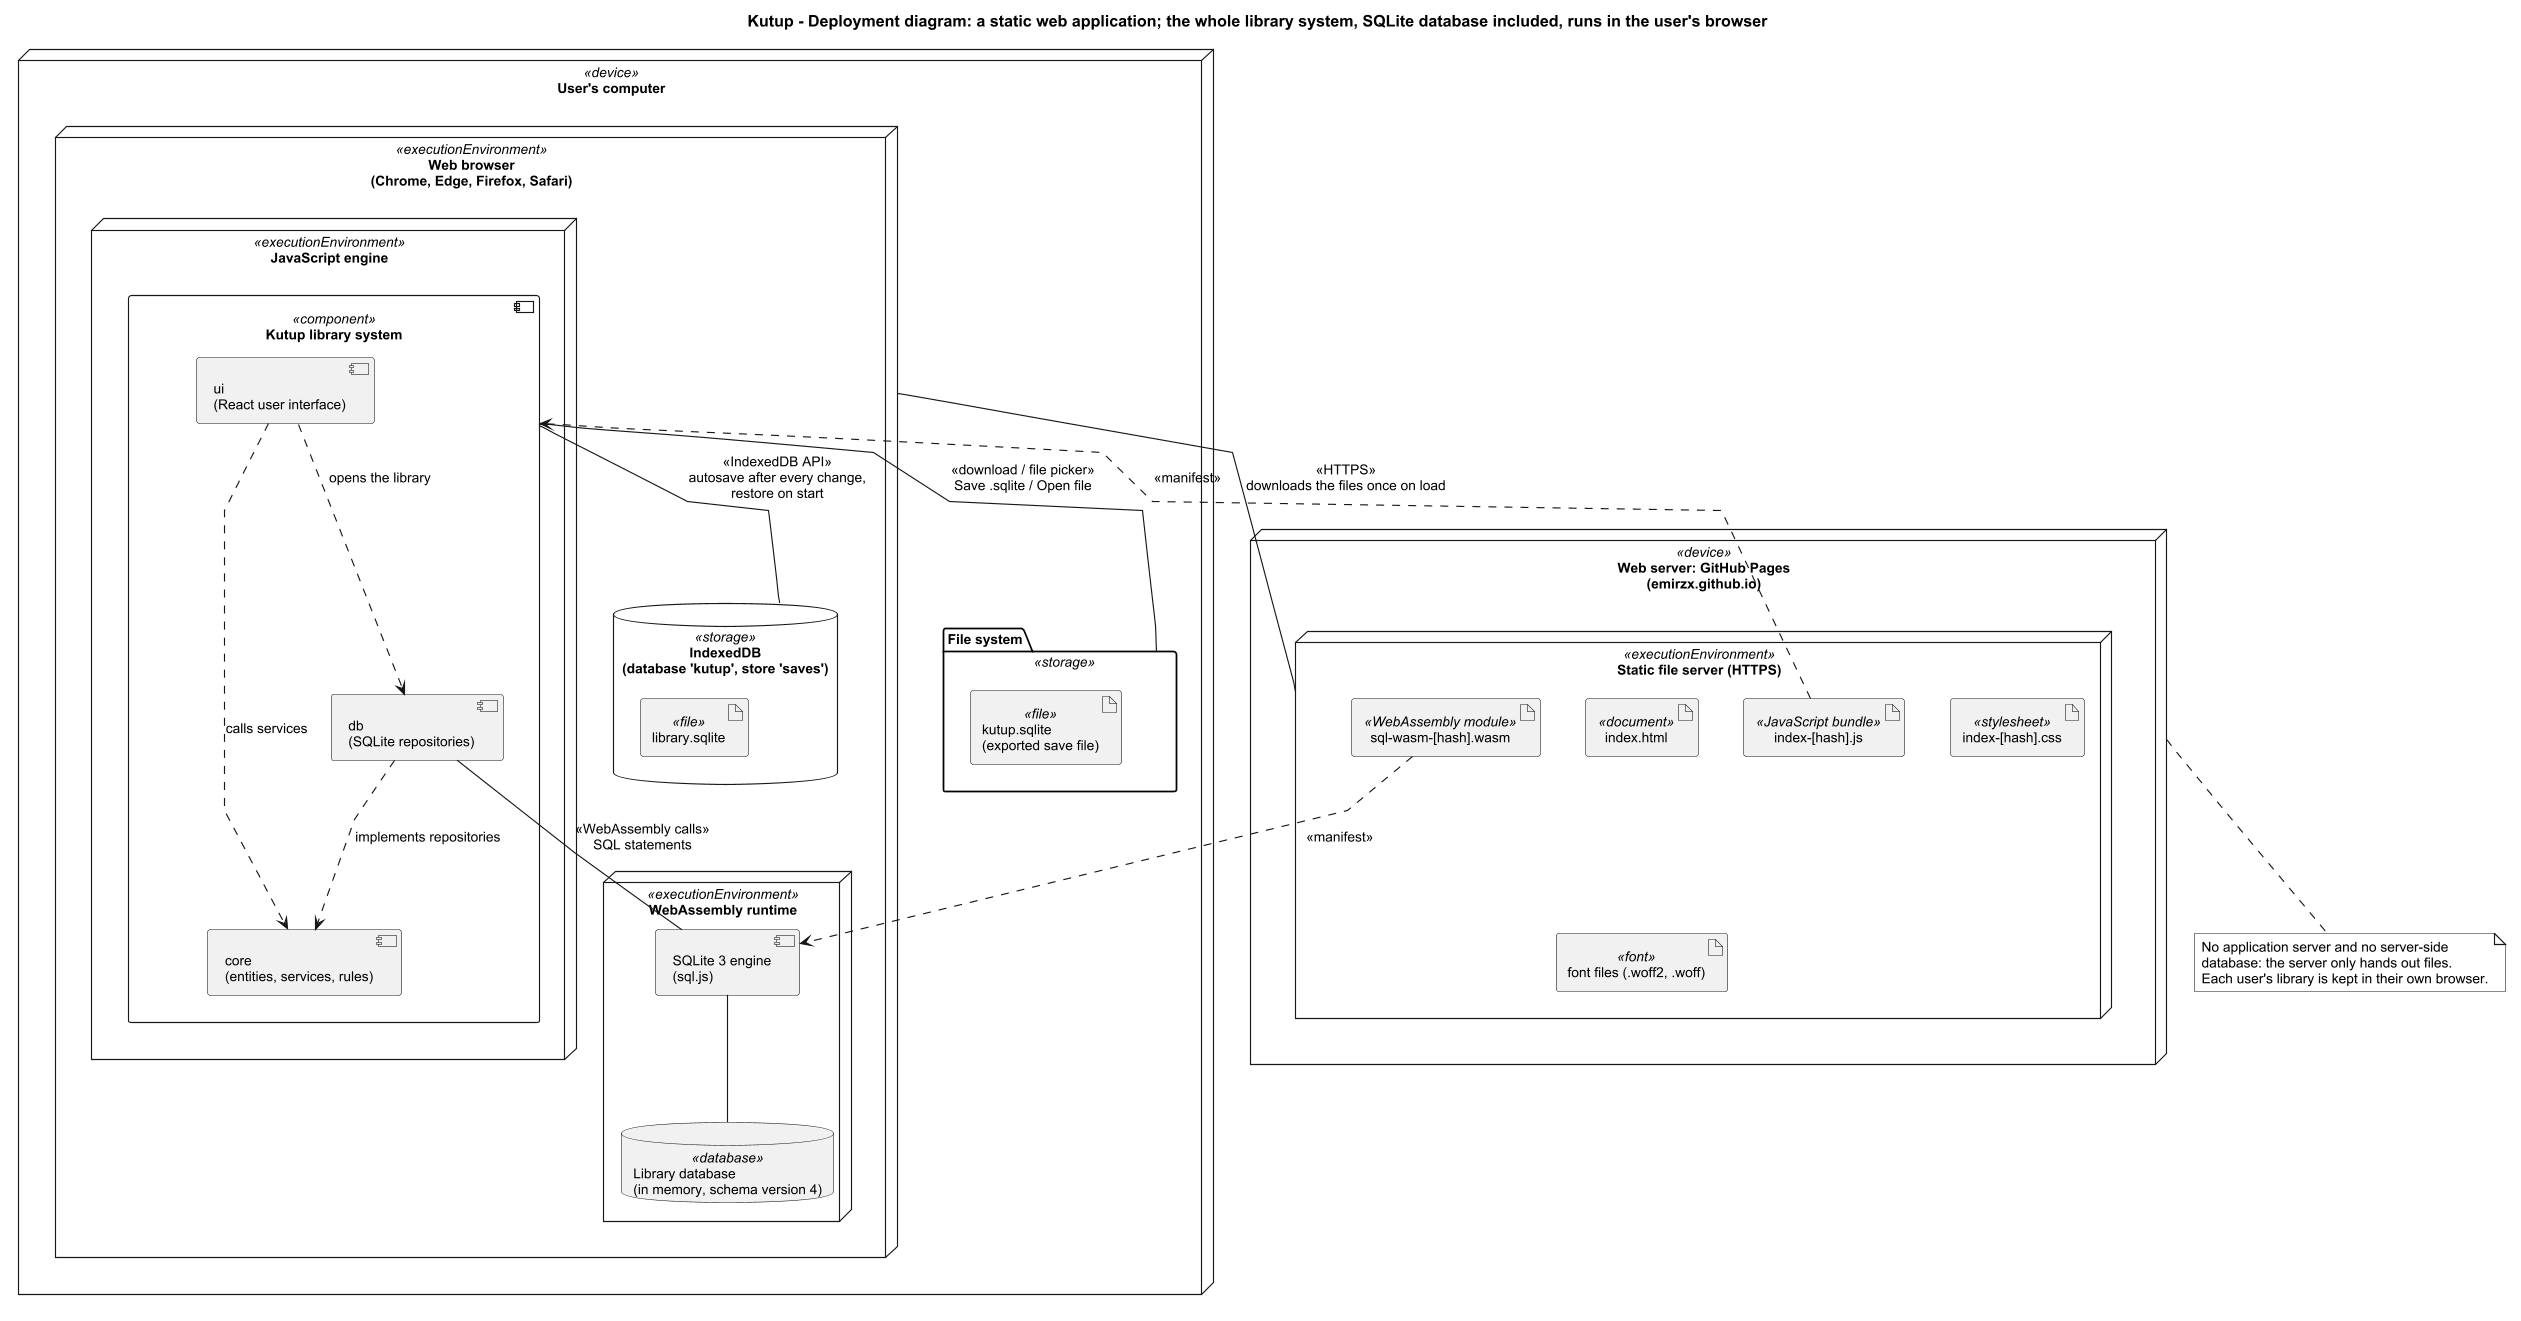

The diagram above was rendered by PlantUML. Its source (embedded in the PNG):
@startuml deployment-diagram
!include style.iuml
title Kutup - Deployment diagram: a static web application; the whole library system, SQLite database included, runs in the user's browser

node "User's computer" <<device>> as pc {
  node "Web browser\n(Chrome, Edge, Firefox, Safari)" <<executionEnvironment>> as browser {

    node "JavaScript engine" <<executionEnvironment>> as js {
      component "Kutup library system" <<component>> as app {
        component "ui\n(React user interface)" as ui
        component "core\n(entities, services, rules)" as core
        component "db\n(SQLite repositories)" as dbc
      }
    }

    node "WebAssembly runtime" <<executionEnvironment>> as wasm {
      component "SQLite 3 engine\n(sql.js)" as sqlite
      database "Library database\n(in memory, schema version 4)" <<database>> as memdb
    }

    database "IndexedDB\n(database 'kutup', store 'saves')" <<storage>> as idb {
      artifact "library.sqlite" <<file>> as save
    }
  }

  folder "File system" <<storage>> as fs {
    artifact "kutup.sqlite\n(exported save file)" <<file>> as file
  }
}

node "Web server: GitHub Pages\n(emirzx.github.io)" <<device>> as server {
  node "Static file server (HTTPS)" <<executionEnvironment>> as web {
    artifact "index.html" <<document>> as html
    artifact "index-[hash].js" <<JavaScript bundle>> as bundle
    artifact "index-[hash].css" <<stylesheet>> as css
    artifact "sql-wasm-[hash].wasm" <<WebAssembly module>> as wasmfile
    artifact "font files (.woff2, .woff)" <<font>> as fonts
  }
}

' --- Inside the application ---
ui ..> core : calls services
ui ..> dbc : opens the library
dbc ..> core : implements repositories

' --- Communication paths ---
browser -- web : <<HTTPS>>\ndownloads the files once on load
dbc -- sqlite : <<WebAssembly calls>>\nSQL statements
sqlite -- memdb
app -- idb : <<IndexedDB API>>\nautosave after every change,\nrestore on start
app -- fs : <<download / file picker>>\nSave .sqlite / Open file

' --- Which file becomes what ---
bundle ..> app : <<manifest>>
wasmfile ..> sqlite : <<manifest>>

note bottom of server
  No application server and no server-side
  database: the server only hands out files.
  Each user's library is kept in their own browser.
end note
@enduml